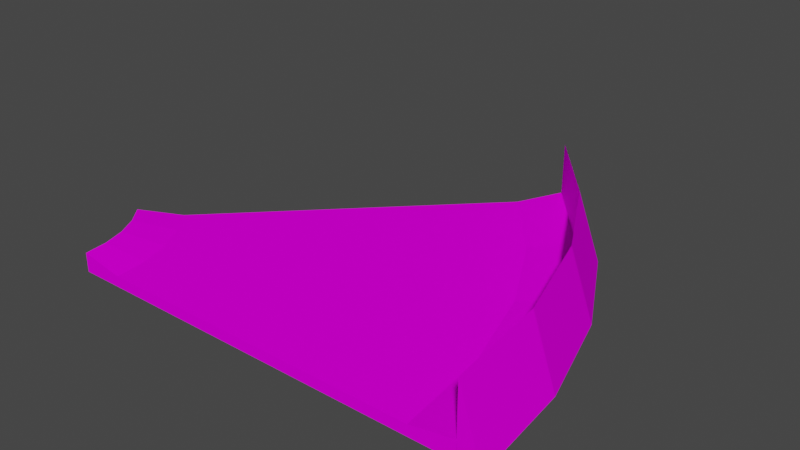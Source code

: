 # Source: curb45_smoller_barrier.blend  (saved by Blender 3.3.6; exported with 4.5.12 LTS)
import bpy
from mathutils import Matrix  # noqa: F401  (used for matrix-valued properties, if any)

bpy.ops.wm.read_factory_settings(use_empty=True)
scene = bpy.context.scene
scene.name = 'Scene'

# ---- collections
col_collection = bpy.data.collections.new('Collection'); scene.collection.children.link(col_collection)

# ---- images (referenced by path relative to the original .blend; pixels are not part of the script)
import os
ASSET_DIR = os.environ.get("B2B_ASSET_DIR", "")  # directory of the original .blend (textures are referenced by path, not embedded)
HERE = os.path.dirname(os.path.abspath(__file__))  # packed textures are extracted next to this script under _unpacked/

def load_image(name, relpath, width, height, colorspace="sRGB"):
    """Load a texture the original file referenced (path relative to the .blend, or extracted next to this script)."""
    p = next((c for c in (os.path.join(HERE, relpath), os.path.join(ASSET_DIR, relpath)) if relpath and os.path.exists(c)), "")
    if p:
        img = bpy.data.images.load(p, check_existing=True)
        img.name = name
    else:  # same state as the original file: an image datablock whose file is absent (Cycles renders it pink)
        img = bpy.data.images.new(name, width, height)
        img.source = "FILE"
        img.filepath = "//" + (relpath or name)
    img.colorspace_settings.name = colorspace
    return img
img_trackset00_trk_curb_jpg = load_image('trackset00_trk_curb.jpg', 'trackset00_trk_curb.jpg', 1024, 1024, 'sRGB')
img_trackset00_trk_c1_straight_jpg_001 = load_image('trackset00_trk_c1_straight.jpg.001', 'trackset00_trk_c1_straight.jpg', 1024, 1024, 'sRGB')
img_trackset00_trk_startline_jpg_001 = load_image('trackset00_trk_startline.jpg.001', 'trackset00_trk_startline.jpg', 1024, 1024, 'sRGB')
img_trackset00_trk_64chevrons_jpg_001 = load_image('trackset00_trk_64chevrons.jpg.001', 'trackset00_trk_64chevrons.jpg', 1024, 1024, 'sRGB')
img_trackset00_trk_64chevback_jpg_001 = load_image('trackset00_trk_64chevback.jpg.001', 'trackset00_trk_64chevback.jpg', 1024, 1024, 'sRGB')

# ---- materials (node trees are filled in below, after node groups)
mat_trackset00_trk_curb = bpy.data.materials.new('trackset00_trk_curb')
mat_trackset00_trk_curb.alpha_threshold = 0.0
mat_trackset00_trk_curb.use_transparent_shadow = False
mat_trackset00_trk_curb.diffuse_color = (1.0, 1.0, 1.0, 1.0)
mat_trackset00_trk_curb.roughness = 0.5
mat_trackset00_trk_c1_straight = bpy.data.materials.new('trackset00_trk_c1_straight')
mat_trackset00_trk_c1_straight.alpha_threshold = 0.0
mat_trackset00_trk_c1_straight.use_transparent_shadow = False
mat_trackset00_trk_c1_straight.diffuse_color = (1.0, 1.0, 1.0, 1.0)
mat_trackset00_trk_c1_straight.roughness = 0.5
mat_trackset00_trk_startline = bpy.data.materials.new('trackset00_trk_startline')
mat_trackset00_trk_startline.alpha_threshold = 0.0
mat_trackset00_trk_startline.use_transparent_shadow = False
mat_trackset00_trk_startline.diffuse_color = (1.0, 1.0, 1.0, 1.0)
mat_trackset00_trk_startline.roughness = 0.5
mat_trackset00_trk_64chevrons = bpy.data.materials.new('trackset00_trk_64chevrons')
mat_trackset00_trk_64chevrons.use_transparent_shadow = False
mat_trackset00_trk_64chevback = bpy.data.materials.new('trackset00_trk_64chevback')
mat_trackset00_trk_64chevback.use_transparent_shadow = False

# ---- material node trees
mat_trackset00_trk_curb.use_nodes = True; mat_trackset00_trk_curb.node_tree.nodes.clear()
_N = mat_trackset00_trk_curb.node_tree.nodes; _L = mat_trackset00_trk_curb.node_tree.links
n0 = _N.new('ShaderNodeBsdfDiffuse'); n0.name = 'Diffuse BSDF'; n0.location = (0, 0)
n1 = _N.new('ShaderNodeTexImage'); n1.name = 'Image Texture'; n1.location = (0, 0)
n1.image = img_trackset00_trk_curb_jpg
n2 = _N.new('ShaderNodeOutputMaterial'); n2.name = 'Material Output'; n2.location = (0, 0)
_L.new(n0.outputs[0], n2.inputs[0])
_L.new(n1.outputs[0], n0.inputs[0])
n2.is_active_output = True
mat_trackset00_trk_c1_straight.use_nodes = True; mat_trackset00_trk_c1_straight.node_tree.nodes.clear()
_N = mat_trackset00_trk_c1_straight.node_tree.nodes; _L = mat_trackset00_trk_c1_straight.node_tree.links
n0 = _N.new('ShaderNodeBsdfDiffuse'); n0.name = 'Diffuse BSDF'; n0.location = (0, 0)
n1 = _N.new('ShaderNodeTexImage'); n1.name = 'Image Texture'; n1.location = (0, 0)
n1.image = img_trackset00_trk_c1_straight_jpg_001
n2 = _N.new('ShaderNodeOutputMaterial'); n2.name = 'Material Output'; n2.location = (0, 0)
_L.new(n0.outputs[0], n2.inputs[0])
_L.new(n1.outputs[0], n0.inputs[0])
n2.is_active_output = True
mat_trackset00_trk_startline.use_nodes = True; mat_trackset00_trk_startline.node_tree.nodes.clear()
_N = mat_trackset00_trk_startline.node_tree.nodes; _L = mat_trackset00_trk_startline.node_tree.links
n0 = _N.new('ShaderNodeBsdfDiffuse'); n0.name = 'Diffuse BSDF'; n0.location = (0, 0)
n1 = _N.new('ShaderNodeTexImage'); n1.name = 'Image Texture'; n1.location = (0, 0)
n1.image = img_trackset00_trk_startline_jpg_001
n2 = _N.new('ShaderNodeOutputMaterial'); n2.name = 'Material Output'; n2.location = (0, 0)
_L.new(n0.outputs[0], n2.inputs[0])
_L.new(n1.outputs[0], n0.inputs[0])
n2.is_active_output = True
mat_trackset00_trk_64chevrons.use_nodes = True; mat_trackset00_trk_64chevrons.node_tree.nodes.clear()
_N = mat_trackset00_trk_64chevrons.node_tree.nodes; _L = mat_trackset00_trk_64chevrons.node_tree.links
n0 = _N.new('ShaderNodeBsdfDiffuse'); n0.name = 'Diffuse BSDF'; n0.location = (0, 0)
n1 = _N.new('ShaderNodeTexImage'); n1.name = 'Image Texture'; n1.location = (0, 0)
n1.image = img_trackset00_trk_64chevrons_jpg_001
n2 = _N.new('ShaderNodeOutputMaterial'); n2.name = 'Material Output'; n2.location = (0, 0)
_L.new(n0.outputs[0], n2.inputs[0])
_L.new(n1.outputs[0], n0.inputs[0])
n2.is_active_output = True
mat_trackset00_trk_64chevback.use_nodes = True; mat_trackset00_trk_64chevback.node_tree.nodes.clear()
_N = mat_trackset00_trk_64chevback.node_tree.nodes; _L = mat_trackset00_trk_64chevback.node_tree.links
n0 = _N.new('ShaderNodeBsdfDiffuse'); n0.name = 'Diffuse BSDF'; n0.location = (0, 0)
n1 = _N.new('ShaderNodeTexImage'); n1.name = 'Image Texture'; n1.location = (0, 0)
n1.image = img_trackset00_trk_64chevback_jpg_001
n2 = _N.new('ShaderNodeOutputMaterial'); n2.name = 'Material Output'; n2.location = (0, 0)
_L.new(n0.outputs[0], n2.inputs[0])
_L.new(n1.outputs[0], n0.inputs[0])
n2.is_active_output = True

# ---- world
world_world = bpy.data.worlds.new('World'); scene.world = world_world
world_world.use_nodes = True; world_world.node_tree.nodes.clear()
_N = world_world.node_tree.nodes; _L = world_world.node_tree.links
n0 = _N.new('ShaderNodeOutputWorld'); n0.name = 'World Output'; n0.location = (300, 300)
n1 = _N.new('ShaderNodeBackground'); n1.name = 'Background'; n1.location = (10, 300)
n1.inputs[0].default_value = (0.05088, 0.05088, 0.05088, 1.0)
_L.new(n1.outputs[0], n0.inputs[0])
n0.is_active_output = True
world_world.color = (0.05088, 0.05088, 0.05088)
world_world.use_sun_shadow = False
world_world.sun_shadow_jitter_overblur = 0.0

# ---- meshes
me_track17_pmd0_mesh_001 = bpy.data.meshes.new('TRACK17.PMD0.mesh.001')
me_track17_pmd0_mesh_001.from_pydata([(-2.828, -2.828, -0.75), (-4.046e-06, -1.349e-06, 0.0), (-4.046e-06, -1.349e-06, -1.75), (-26.87, -26.87, -1.75), (-26.87, -26.87, 0.0), (-24.04, -24.04, -0.75)], [], [(4, 5, 3), (2, 0, 1), (2, 3, 5, 0)])
me_track17_pmd0_mesh_001.polygons.foreach_set('material_index', [0, 2, 2])
_uv = me_track17_pmd0_mesh_001.uv_layers.new(name='UVMap')
_uv.uv.foreach_set('vector', [0.3512, 0.3296, 0.06981, 0.3351, 0.02162, 0.2728, 0.4943, 0.2704, 0.4516, 0.3227, 0.4858, 0.3731, 0.4697, 0.2715, 0.02162, 0.2728, 0.06981, 0.3351, 0.4507, 0.3349])
me_track17_pmd0_mesh_001.materials.append(mat_trackset00_trk_curb)
me_track17_pmd0_mesh_001.materials.append(mat_trackset00_trk_c1_straight)
me_track17_pmd0_mesh_001.materials.append(mat_trackset00_trk_startline)
me_track17_pmd0_mesh_001.use_remesh_preserve_volume = False
me_track17_pmd0_mesh_001.use_remesh_preserve_attributes = False
me_track17_pmd0_mesh_001.use_mirror_vertex_groups = False
me_track17_pmd0_mesh_001.update()
me_track17_pmd0_mesh_003 = bpy.data.meshes.new('TRACK17.PMD0.mesh.003')
me_track17_pmd0_mesh_003.from_pydata([(38.0, 1.907e-06, 0.0), (38.0, 1.907e-06, -1.75), (34.0, 0.0, -0.75), (0.0, 0.0, 0.0), (4.0, 1.907e-05, -0.75), (-1.907e-05, 1.907e-06, -1.75)], [], [(3, 5, 4), (1, 0, 2), (1, 2, 4, 5)])
me_track17_pmd0_mesh_003.polygons.foreach_set('material_index', [0, 2, 2])
_uv = me_track17_pmd0_mesh_003.uv_layers.new(name='UVMap')
_uv.uv.foreach_set('vector', [0.01091, 0.125, 0.4891, 0.125, 0.5, 0.5, 0.4943, 0.2704, 0.4858, 0.3731, 0.4516, 0.3227, 0.4697, 0.2715, 0.4507, 0.3349, 0.06981, 0.3351, 0.02162, 0.2728])
me_track17_pmd0_mesh_003.materials.append(mat_trackset00_trk_curb)
me_track17_pmd0_mesh_003.materials.append(mat_trackset00_trk_c1_straight)
me_track17_pmd0_mesh_003.materials.append(mat_trackset00_trk_startline)
me_track17_pmd0_mesh_003.use_remesh_preserve_volume = False
me_track17_pmd0_mesh_003.use_remesh_preserve_attributes = False
me_track17_pmd0_mesh_003.use_mirror_vertex_groups = False
me_track17_pmd0_mesh_003.update()
me_mbcarparklv1_001 = bpy.data.meshes.new('MBCARPARKLV1.001')
me_mbcarparklv1_001.from_pydata([(-15.5, -12.4, 1.0), (14.5, -12.4, 1.0), (-19.5, -12.4, 0.0), (19.52, -2.49, 9.537e-07), (20.5, -12.4, 0.0), (16.63, 7.08, 2.861e-06), (-20.35, -8.154, 0.0), (11.9, 15.94, 3.815e-06), (-21.37, -6.264, 9.537e-07), (-22.72, -4.619, 9.537e-07), (5.562, 23.66, 5.722e-06), (4.148, 22.25, 6.5), (10.24, 14.83, 6.5), (14.79, 6.322, 6.5), (17.56, -2.877, 6.5), (18.5, -12.4, 6.5), (4.148, 22.25, 1.75), (10.24, 14.82, 1.75), (14.78, 6.322, 1.75), (17.56, -2.881, 1.75), (18.5, -12.4, 1.75), (-19.5, -12.4, 1.75), (-21.37, -6.264, 1.75), (-22.72, -4.619, 1.75), (-20.35, -8.154, 1.75), (-16.65, -6.631, 1.0), (-18.04, -4.045, 1.0), (-19.72, -10.24, 1.75), (1.32, 19.42, 1.0), (-15.79, -9.463, 1.0), (-19.89, -1.791, 1.0), (11.09, 4.795, 1.0), (13.64, -3.658, 1.0), (6.91, 12.6, 1.0), (-19.72, -10.24, 0.0), (4.152, 22.25, 0.01257), (18.51, -12.39, 0.006768)], [(0, 2), (1, 4)], [(21, 0, 29, 27), (17, 16, 28, 33), (15, 14, 19, 20), (13, 18, 19, 14), (12, 17, 18, 13), (11, 16, 17, 12), (4, 3, 14, 15), (3, 5, 13, 14), (5, 7, 12, 13), (7, 10, 11, 12), (20, 4, 15), (19, 18, 31, 32), (17, 33, 31, 18), (11, 10, 16), (27, 34, 2, 21), (34, 27, 24, 6), (6, 24, 22, 8), (8, 22, 23, 9), (30, 26, 33, 28), (25, 31, 33, 26), (29, 32, 31, 25), (29, 0, 1, 32), (20, 19, 32, 1), (29, 25, 24, 27), (25, 26, 22, 24), (26, 30, 23, 22), (4, 2, 34, 6, 8, 9, 10, 7, 5, 3), (10, 35, 16), (4, 20, 36)])
me_mbcarparklv1_001.polygons.foreach_set('material_index', [3, 3, 0, 0, 0, 0, 1, 1, 1, 1, 0, 3, 3, 0, 3, 3, 3, 3, 2, 2, 2, 2, 3, 3, 3, 3, 2, 2, 2])
_uv = me_mbcarparklv1_001.uv_layers.new(name='UVMap')
_uv.uv.foreach_set('vector', [0.5, 0.0, 1.0, 0.0, 1.0, 1.0, 0.5, 1.0, 0.9905, 0.001098, 0.9946, 0.9956, 0.5114, 0.9938, 0.5075, 0.007138, 1.0, 0.0, 1.0, 1.0, 0.2, 1.0, 0.2, 0.0, 1.0, 1.0, 0.2, 1.0, 0.2, 0.0, 1.0, 0.0, 1.0, 1.0, 0.2, 1.0, 0.2, 0.0, 1.0, 0.0, 1.0, 1.0, 0.2, 1.0, 0.2, 0.0, 1.0, 0.0, 0.35, 0.0, 0.35, 1.0, 1.0, 1.0, 1.0, 0.0, 0.35, 0.0, 0.35, 1.0, 1.0, 1.0, 1.0, 0.0, 0.35, 0.0, 0.35, 1.0, 1.0, 1.0, 1.0, 0.0, 0.35, 0.0, 0.35, 1.0, 1.0, 1.0, 1.0, 0.0, 0.0, 0.0, 0.0, 0.0, 0.0, 0.0, 0.9948, 0.006338, 0.9987, 0.9973, 0.5056, 0.9915, 0.5089, 0.001345, 0.9964, 0.9947, 0.5114, 0.9936, 0.5065, 0.0005474, 0.9923, 0.003161, 0.0, 0.0, 0.0, 0.0, 0.0, 0.0, 0.9933, 0.9938, 0.5116, 0.9897, 0.5046, 0.001272, 0.9901, 0.005772, 0.4984, 0.01016, 0.9982, -0.002713, 0.9984, 0.993, 0.5087, 0.9925, 0.4901, 0.00619, 0.9907, -0.001423, 0.9963, 0.9942, 0.509, 0.9974, 1.0, 0.0, 0.5, 0.0, 0.5, 1.0, 1.0, 1.0, 0.004524, 0.9931, 0.004524, 0.7847, 0.9968, 0.7905, 0.9968, 0.999, 0.004524, 0.5436, 0.9968, 0.548, 0.9968, 0.7905, 0.004524, 0.7847, 0.004524, 0.2775, 0.9968, 0.2808, 0.9968, 0.548, 0.004524, 0.5436, 0.004524, 0.2775, 0.004524, -0.0003434, 0.9968, -0.0002948, 0.9968, 0.2808, 0.9921, 0.001538, 0.9999, 1.004, 0.4948, 1.004, 0.507, 0.009552, 1.0, 0.0, 1.0, 1.0, 0.5, 1.0, 0.5, 0.0, 1.0, 0.0, 1.0, 1.0, 0.5, 1.0, 0.5, 0.0, 1.0, 0.0, 0.9981, 1.008, 0.501, 0.9998, 0.5, 0.0, 0.3428, 0.3443, 0.6373, 0.3434, 0.6376, 0.4255, 0.6379, 0.506, 0.6382, 0.5806, 0.6385, 0.647, 0.3396, 0.6541, 0.3403, 0.584, 0.3411, 0.5065, 0.342, 0.4255, 0.0, 0.0, 0.0, 0.0, 0.0, 0.0, 0.0, 0.0, 0.0, 0.0, 0.0, 0.0])
me_mbcarparklv1_001.materials.append(mat_trackset00_trk_64chevrons)
me_mbcarparklv1_001.materials.append(mat_trackset00_trk_64chevback)
me_mbcarparklv1_001.materials.append(mat_trackset00_trk_c1_straight)
me_mbcarparklv1_001.materials.append(mat_trackset00_trk_curb)
me_mbcarparklv1_001.update()

# ---- objects
ob_empty_000 = bpy.data.objects.new('Empty.000', None)
ob_empty_001 = bpy.data.objects.new('Empty.001', None)
ob_empty_002 = bpy.data.objects.new('Empty.002', None)
ob_empty_003 = bpy.data.objects.new('Empty.003', None)
ob_z = bpy.data.objects.new('z', None)
ob_z2 = bpy.data.objects.new('z2', None)
ob_empty_006 = bpy.data.objects.new('Empty.006', None)
ob_empty_007 = bpy.data.objects.new('Empty.007', None)
ob_endb = bpy.data.objects.new('endB', me_track17_pmd0_mesh_001)
ob_enda = bpy.data.objects.new('endA', me_track17_pmd0_mesh_003)
ob_empty_004 = bpy.data.objects.new('Empty.004', None)
ob_empty_005 = bpy.data.objects.new('Empty.005', None)
ob_empty_008 = bpy.data.objects.new('Empty.008', None)
ob_empty_009 = bpy.data.objects.new('Empty.009', None)
ob_empty_010 = bpy.data.objects.new('Empty.010', None)
ob_empty = bpy.data.objects.new('Empty', None)
ob_main = bpy.data.objects.new('main', me_mbcarparklv1_001)

# ---- transforms, parenting, visibility, modifiers, constraints
ob_empty_000.parent = ob_empty_006
ob_empty_000.location = (-19.27, -10.58, 1.75)
ob_empty_001.parent = ob_empty_006
ob_empty_001.location = (-20.07, -8.412, 1.75)
ob_empty_002.parent = ob_empty_007
ob_empty_002.location = (18.45, -12.01, 1.75)
ob_empty_003.parent = ob_empty_007
ob_empty_003.location = (17.29, -2.566, 1.75)
ob_z.location = (-0.5, -12.4, -4.768e-07)
ob_z2.location = (-9.287, 8.813, 5.245e-06)
ob_empty_006.parent = ob_z
ob_empty_006.matrix_parent_inverse = Matrix(((1.0, -0.0, 0.0, 1.155), (-0.0, 1.0, -0.0, 18.18), (-0.0, 0.0, 1.0, -1.001e-05), (-0.0, 0.0, -0.0, 1.0)))
ob_empty_006.location = (-0.6552, -5.785, -1.0)
ob_empty_007.parent = ob_z
ob_empty_007.matrix_parent_inverse = Matrix(((1.0, -0.0, 0.0, 1.155), (-0.0, 1.0, -0.0, 18.18), (-0.0, 0.0, 1.0, -1.001e-05), (-0.0, 0.0, -0.0, 1.0)))
ob_empty_007.location = (-0.6552, -5.785, -1.0)
ob_endb.parent = ob_main
ob_endb.location = (4.148, 22.25, 1.75)
ob_endb.lineart.crease_threshold = 0.0
ob_enda.parent = ob_main
ob_enda.location = (-19.5, -12.4, 1.75)
ob_enda.lineart.crease_threshold = 0.0
ob_empty_004.parent = ob_empty_006
ob_empty_004.location = (-20.96, -6.373, 1.75)
ob_empty_005.parent = ob_empty_006
ob_empty_005.location = (-22.29, -4.622, 1.75)
ob_empty_008.parent = ob_empty_007
ob_empty_008.location = (14.58, 5.796, 1.75)
ob_empty_009.parent = ob_empty_007
ob_empty_009.location = (10.33, 14.42, 1.75)
ob_empty_010.parent = ob_empty_007
ob_empty_010.location = (4.355, 21.85, 1.75)
ob_empty.parent = ob_empty_006
ob_empty.location = (-19.26, -12.14, 1.75)
ob_main.location = (0.0, 0.0, 0.0)

# ---- collection membership
col_collection.objects.link(ob_empty_000)
col_collection.objects.link(ob_empty_001)
col_collection.objects.link(ob_empty_002)
col_collection.objects.link(ob_empty_003)
col_collection.objects.link(ob_z)
col_collection.objects.link(ob_z2)
col_collection.objects.link(ob_empty_006)
col_collection.objects.link(ob_empty_007)
col_collection.objects.link(ob_endb)
col_collection.objects.link(ob_enda)
col_collection.objects.link(ob_empty_004)
col_collection.objects.link(ob_empty_005)
col_collection.objects.link(ob_empty_008)
col_collection.objects.link(ob_empty_009)
col_collection.objects.link(ob_empty_010)
col_collection.objects.link(ob_empty)
col_collection.objects.link(ob_main)

# ---- scene / render settings (as saved in the file)
scene.frame_start = 1; scene.frame_end = 250; scene.frame_set(1)
scene.render.engine = 'BLENDER_EEVEE_NEXT'
scene.cycles.sampling_pattern = 'TABULATED_SOBOL'
scene.cycles.use_light_tree = False
scene.view_settings.view_transform = 'Filmic'
bpy.context.view_layer.update()

# ---- added for rendering (the .blend has no active camera and no usable light): camera, sun
cam_auto = bpy.data.cameras.new('AutoCamera')
cam_auto.lens = 50.0
cam_auto.sensor_width = 36.0
cam_auto.clip_end = 1000.0
ob_auto_camera = bpy.data.objects.new('AutoCamera', cam_auto)
scene.collection.objects.link(ob_auto_camera)
ob_auto_camera.location = (51.3143, -57.2772, 45.1901)
ob_auto_camera.rotation_euler = (1.09748, -7.21219e-08, 0.694738)
scene.camera = ob_auto_camera
light_auto_sun = bpy.data.lights.new('AutoSun', 'SUN')
light_auto_sun.energy = 3.0
light_auto_sun.angle = 0.0523599
ob_auto_sun = bpy.data.objects.new('AutoSun', light_auto_sun)
scene.collection.objects.link(ob_auto_sun)
ob_auto_sun.rotation_euler = (0.872665, 0.174533, 0.523599)
bpy.context.view_layer.update()
